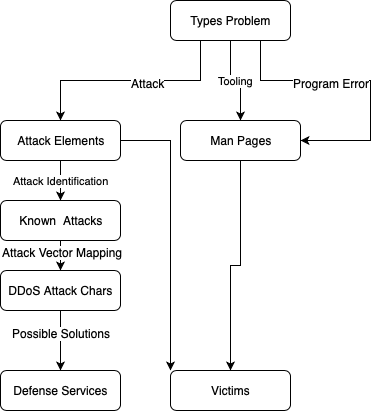

The diagram above was exported from draw.io. Its source (the exported page's mxGraphModel, read from the mxfile embedded in the PNG):
<mxGraphModel dx="1106" dy="532" grid="1" gridSize="10" guides="1" tooltips="1" connect="1" arrows="1" fold="1" page="1" pageScale="1" pageWidth="827" pageHeight="1169" math="0" shadow="0">
  <root>
    <mxCell id="WIyWlLk6GJQsqaUBKTNV-0" />
    <mxCell id="WIyWlLk6GJQsqaUBKTNV-1" parent="WIyWlLk6GJQsqaUBKTNV-0" />
    <mxCell id="WIyWlLk6GJQsqaUBKTNV-3" value="Defense Services" style="rounded=1;whiteSpace=wrap;html=1;fontSize=12;glass=0;strokeWidth=1;shadow=0;" parent="WIyWlLk6GJQsqaUBKTNV-1" vertex="1">
      <mxGeometry x="360" y="560" width="120" height="40" as="geometry" />
    </mxCell>
    <mxCell id="1jlz9EutwCDG_1GMTWH0-9" value="Attack Identification" style="edgeStyle=orthogonalEdgeStyle;rounded=0;orthogonalLoop=1;jettySize=auto;html=1;exitX=0.5;exitY=1;exitDx=0;exitDy=0;entryX=0.5;entryY=0;entryDx=0;entryDy=0;" edge="1" parent="WIyWlLk6GJQsqaUBKTNV-1" source="WIyWlLk6GJQsqaUBKTNV-7" target="1jlz9EutwCDG_1GMTWH0-2">
      <mxGeometry relative="1" as="geometry" />
    </mxCell>
    <mxCell id="1jlz9EutwCDG_1GMTWH0-14" style="edgeStyle=orthogonalEdgeStyle;rounded=0;orthogonalLoop=1;jettySize=auto;html=1;exitX=1;exitY=0.5;exitDx=0;exitDy=0;entryX=0;entryY=0;entryDx=0;entryDy=0;" edge="1" parent="WIyWlLk6GJQsqaUBKTNV-1" source="WIyWlLk6GJQsqaUBKTNV-7" target="1jlz9EutwCDG_1GMTWH0-5">
      <mxGeometry relative="1" as="geometry" />
    </mxCell>
    <mxCell id="WIyWlLk6GJQsqaUBKTNV-7" value="Attack Elements" style="rounded=1;whiteSpace=wrap;html=1;fontSize=12;glass=0;strokeWidth=1;shadow=0;" parent="WIyWlLk6GJQsqaUBKTNV-1" vertex="1">
      <mxGeometry x="360" y="310" width="120" height="40" as="geometry" />
    </mxCell>
    <mxCell id="1jlz9EutwCDG_1GMTWH0-6" style="edgeStyle=orthogonalEdgeStyle;rounded=0;orthogonalLoop=1;jettySize=auto;html=1;exitX=0.25;exitY=1;exitDx=0;exitDy=0;entryX=0.5;entryY=0;entryDx=0;entryDy=0;" edge="1" parent="WIyWlLk6GJQsqaUBKTNV-1" source="WIyWlLk6GJQsqaUBKTNV-11" target="WIyWlLk6GJQsqaUBKTNV-7">
      <mxGeometry relative="1" as="geometry" />
    </mxCell>
    <mxCell id="1jlz9EutwCDG_1GMTWH0-7" value="Attack" style="text;html=1;align=center;verticalAlign=middle;resizable=0;points=[];labelBackgroundColor=#ffffff;" vertex="1" connectable="0" parent="1jlz9EutwCDG_1GMTWH0-6">
      <mxGeometry x="-0.1545" y="2" relative="1" as="geometry">
        <mxPoint as="offset" />
      </mxGeometry>
    </mxCell>
    <mxCell id="1jlz9EutwCDG_1GMTWH0-8" value="Tooling" style="edgeStyle=orthogonalEdgeStyle;rounded=0;orthogonalLoop=1;jettySize=auto;html=1;exitX=0.5;exitY=1;exitDx=0;exitDy=0;entryX=0.5;entryY=0;entryDx=0;entryDy=0;" edge="1" parent="WIyWlLk6GJQsqaUBKTNV-1" source="WIyWlLk6GJQsqaUBKTNV-11" target="1jlz9EutwCDG_1GMTWH0-3">
      <mxGeometry relative="1" as="geometry" />
    </mxCell>
    <mxCell id="1jlz9EutwCDG_1GMTWH0-16" style="edgeStyle=orthogonalEdgeStyle;rounded=0;orthogonalLoop=1;jettySize=auto;html=1;exitX=0.75;exitY=1;exitDx=0;exitDy=0;entryX=1;entryY=0.5;entryDx=0;entryDy=0;" edge="1" parent="WIyWlLk6GJQsqaUBKTNV-1" source="WIyWlLk6GJQsqaUBKTNV-11" target="1jlz9EutwCDG_1GMTWH0-3">
      <mxGeometry relative="1" as="geometry">
        <Array as="points">
          <mxPoint x="620" y="270" />
          <mxPoint x="730" y="270" />
          <mxPoint x="730" y="330" />
        </Array>
      </mxGeometry>
    </mxCell>
    <mxCell id="1jlz9EutwCDG_1GMTWH0-17" value="Program Error" style="text;html=1;align=center;verticalAlign=middle;resizable=0;points=[];labelBackgroundColor=#ffffff;" vertex="1" connectable="0" parent="1jlz9EutwCDG_1GMTWH0-16">
      <mxGeometry x="-0.2143" y="-2" relative="1" as="geometry">
        <mxPoint as="offset" />
      </mxGeometry>
    </mxCell>
    <mxCell id="WIyWlLk6GJQsqaUBKTNV-11" value="Types Problem" style="rounded=1;whiteSpace=wrap;html=1;fontSize=12;glass=0;strokeWidth=1;shadow=0;" parent="WIyWlLk6GJQsqaUBKTNV-1" vertex="1">
      <mxGeometry x="530" y="190" width="120" height="40" as="geometry" />
    </mxCell>
    <mxCell id="1jlz9EutwCDG_1GMTWH0-12" style="edgeStyle=orthogonalEdgeStyle;rounded=0;orthogonalLoop=1;jettySize=auto;html=1;exitX=0.5;exitY=1;exitDx=0;exitDy=0;entryX=0.5;entryY=0;entryDx=0;entryDy=0;" edge="1" parent="WIyWlLk6GJQsqaUBKTNV-1" source="WIyWlLk6GJQsqaUBKTNV-12" target="WIyWlLk6GJQsqaUBKTNV-3">
      <mxGeometry relative="1" as="geometry" />
    </mxCell>
    <mxCell id="1jlz9EutwCDG_1GMTWH0-13" value="Possible Solutions" style="text;html=1;align=center;verticalAlign=middle;resizable=0;points=[];labelBackgroundColor=#ffffff;" vertex="1" connectable="0" parent="1jlz9EutwCDG_1GMTWH0-12">
      <mxGeometry x="-0.2667" relative="1" as="geometry">
        <mxPoint as="offset" />
      </mxGeometry>
    </mxCell>
    <mxCell id="WIyWlLk6GJQsqaUBKTNV-12" value="DDoS Attack Chars" style="rounded=1;whiteSpace=wrap;html=1;fontSize=12;glass=0;strokeWidth=1;shadow=0;" parent="WIyWlLk6GJQsqaUBKTNV-1" vertex="1">
      <mxGeometry x="360" y="460" width="120" height="40" as="geometry" />
    </mxCell>
    <mxCell id="1jlz9EutwCDG_1GMTWH0-10" style="edgeStyle=orthogonalEdgeStyle;rounded=0;orthogonalLoop=1;jettySize=auto;html=1;exitX=0.5;exitY=1;exitDx=0;exitDy=0;entryX=0.5;entryY=0;entryDx=0;entryDy=0;" edge="1" parent="WIyWlLk6GJQsqaUBKTNV-1" source="1jlz9EutwCDG_1GMTWH0-2" target="WIyWlLk6GJQsqaUBKTNV-12">
      <mxGeometry relative="1" as="geometry" />
    </mxCell>
    <mxCell id="1jlz9EutwCDG_1GMTWH0-11" value="Attack Vector Mapping" style="text;html=1;align=center;verticalAlign=middle;resizable=0;points=[];labelBackgroundColor=#ffffff;" vertex="1" connectable="0" parent="1jlz9EutwCDG_1GMTWH0-10">
      <mxGeometry x="-0.2667" y="1" relative="1" as="geometry">
        <mxPoint as="offset" />
      </mxGeometry>
    </mxCell>
    <mxCell id="1jlz9EutwCDG_1GMTWH0-2" value="Known &amp;nbsp;Attacks" style="rounded=1;whiteSpace=wrap;html=1;fontSize=12;glass=0;strokeWidth=1;shadow=0;" vertex="1" parent="WIyWlLk6GJQsqaUBKTNV-1">
      <mxGeometry x="360" y="390" width="120" height="40" as="geometry" />
    </mxCell>
    <mxCell id="1jlz9EutwCDG_1GMTWH0-15" style="edgeStyle=orthogonalEdgeStyle;rounded=0;orthogonalLoop=1;jettySize=auto;html=1;exitX=0.5;exitY=1;exitDx=0;exitDy=0;entryX=0.5;entryY=0;entryDx=0;entryDy=0;" edge="1" parent="WIyWlLk6GJQsqaUBKTNV-1" source="1jlz9EutwCDG_1GMTWH0-3" target="1jlz9EutwCDG_1GMTWH0-5">
      <mxGeometry relative="1" as="geometry" />
    </mxCell>
    <mxCell id="1jlz9EutwCDG_1GMTWH0-3" value="Man Pages" style="rounded=1;whiteSpace=wrap;html=1;fontSize=12;glass=0;strokeWidth=1;shadow=0;" vertex="1" parent="WIyWlLk6GJQsqaUBKTNV-1">
      <mxGeometry x="540" y="310" width="120" height="40" as="geometry" />
    </mxCell>
    <mxCell id="1jlz9EutwCDG_1GMTWH0-5" value="Victims&lt;br&gt;" style="rounded=1;whiteSpace=wrap;html=1;fontSize=12;glass=0;strokeWidth=1;shadow=0;" vertex="1" parent="WIyWlLk6GJQsqaUBKTNV-1">
      <mxGeometry x="530" y="560" width="120" height="40" as="geometry" />
    </mxCell>
  </root>
</mxGraphModel>